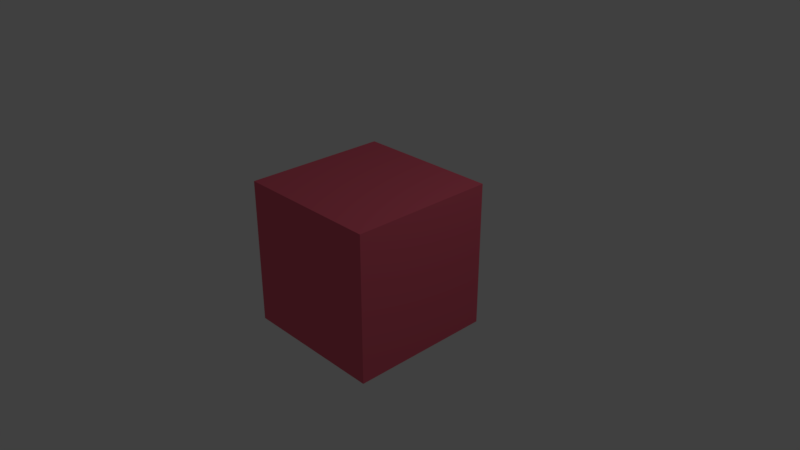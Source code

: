 # Source: 3_1._1_.blend  (saved by Blender 2.79.0; exported with 4.5.12 LTS)
import bpy
from mathutils import Matrix  # noqa: F401  (used for matrix-valued properties, if any)

bpy.ops.wm.read_factory_settings(use_empty=True)
scene = bpy.context.scene
scene.name = 'Scene'

# ---- collections
col_collection_1 = bpy.data.collections.new('Collection 1'); scene.collection.children.link(col_collection_1)

# ---- materials (node trees are filled in below, after node groups)
mat_material = bpy.data.materials.new('Material')
mat_material.alpha_threshold = 0.0
mat_material.use_transparent_shadow = False
mat_material.diffuse_color = (0.8, 0.1272, 0.1898, 1.0)
mat_material.roughness = 0.5
mat_material.line_color = (0.0, 0.0, 0.0, 1.0)

# ---- material node trees

# ---- world
world_world = bpy.data.worlds.new('World'); scene.world = world_world
world_world.color = (0.05088, 0.05088, 0.05088)
world_world.use_sun_shadow = False
world_world.sun_shadow_jitter_overblur = 0.0
world_world.cycles.sampling_method = 'MANUAL'

# ---- cameras
cam_camera = bpy.data.cameras.new('Camera')
cam_camera.clip_end = 100.0
cam_camera.lens = 35.0
cam_camera.sensor_width = 32.0
cam_camera.sensor_height = 18.0
cam_camera.ortho_scale = 7.314
cam_camera.dof.focus_distance = 0.0
cam_camera.dof.aperture_fstop = 128.0

# ---- lights
light_lamp = bpy.data.lights.new('Lamp', 'POINT')
light_lamp.transmission_factor = 0.0
light_lamp.cutoff_distance = 30.0
light_lamp.energy = 100.0
light_lamp.shadow_buffer_clip_start = 1.001
light_lamp.shadow_soft_size = 0.1
light_lamp.shadow_maximum_resolution = 0.006
light_lamp.use_absolute_resolution = True

# ---- meshes
me_cube = bpy.data.meshes.new('Cube')
me_cube.from_pydata([(1.0, 1.0, -1.0), (1.0, -1.0, -1.0), (-1.0, -1.0, -1.0), (-1.0, 1.0, -1.0), (1.0, 1.0, 1.0), (1.0, -1.0, 1.0), (-1.0, -1.0, 1.0), (-1.0, 1.0, 1.0)], [], [(0, 1, 2, 3), (4, 7, 6, 5), (0, 4, 5, 1), (1, 5, 6, 2), (2, 6, 7, 3), (4, 0, 3, 7)])
me_cube.materials.append(mat_material)
me_cube.use_remesh_preserve_volume = False
me_cube.use_remesh_preserve_attributes = False
me_cube.use_mirror_vertex_groups = False
me_cube.update()

# ---- objects
ob_cube = bpy.data.objects.new('Cube', me_cube)
ob_lamp = bpy.data.objects.new('Lamp', light_lamp)
ob_camera = bpy.data.objects.new('Camera', cam_camera)

# ---- transforms, parenting, visibility, modifiers, constraints
ob_cube.location = (0.0, 0.0, 0.0)
ob_cube.lock_rotations_4d = False
ob_cube.empty_display_type = 'ARROWS'
ob_cube.lineart.crease_threshold = 0.0
ob_lamp.location = (4.076, 1.005, 5.904)
ob_lamp.rotation_euler = (0.6503, 0.05522, 1.866)
ob_lamp.lock_rotations_4d = False
ob_lamp.empty_display_type = 'ARROWS'
ob_lamp.color = (0.0, 0.0, 0.0, 0.0)
ob_lamp.lineart.crease_threshold = 0.0
ob_camera.location = (7.481, -6.508, 5.344)
ob_camera.rotation_euler = (1.109, 0.0, 0.8149)
ob_camera.lock_rotations_4d = False
ob_camera.empty_display_type = 'ARROWS'
ob_camera.color = (0.0, 0.0, 0.0, 0.0)
ob_camera.display_type = 'WIRE'
ob_camera.lineart.crease_threshold = 0.0

# ---- collection membership
col_collection_1.objects.link(ob_cube)
col_collection_1.objects.link(ob_lamp)
col_collection_1.objects.link(ob_camera)

# ---- scene / render settings (as saved in the file)
scene.camera = ob_camera
scene.frame_start = 1; scene.frame_end = 250; scene.frame_set(1)
scene.render.engine = 'BLENDER_EEVEE_NEXT'
scene.render.resolution_percentage = 50
scene.render.dither_intensity = 0.0
scene.cycles.use_denoising = False
scene.cycles.samples = 128
scene.cycles.sampling_pattern = 'TABULATED_SOBOL'
scene.cycles.use_adaptive_sampling = False
scene.cycles.use_light_tree = False
scene.cycles.blur_glossy = 0.0
scene.cycles.sample_clamp_indirect = 0.0
scene.view_settings.view_transform = 'Standard'
bpy.context.view_layer.update()
